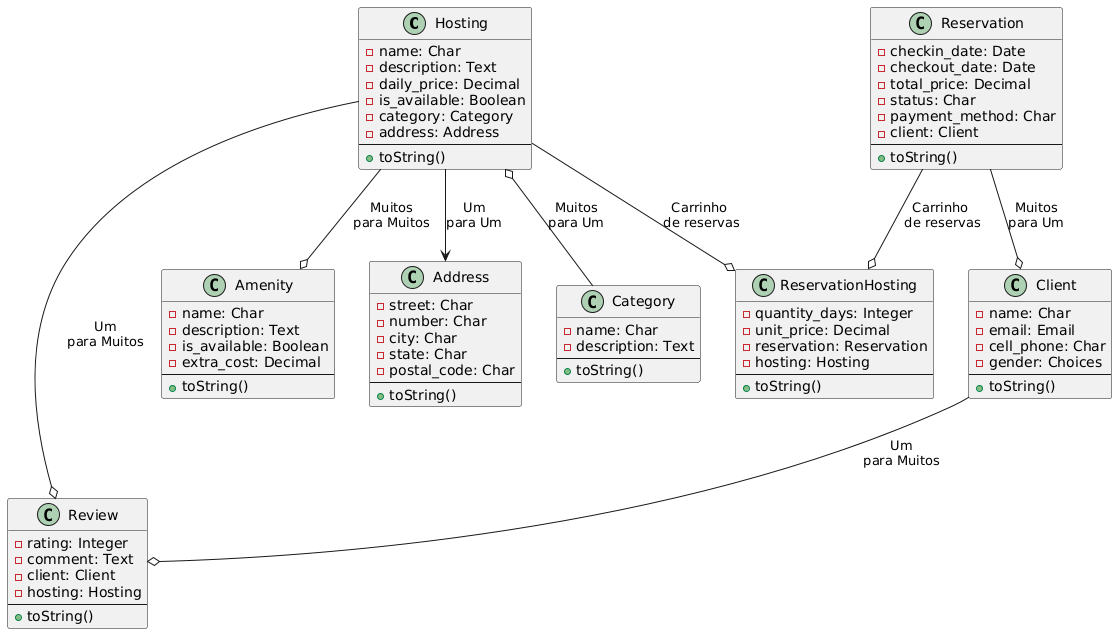

The diagram above was rendered by PlantUML. Its source (embedded in the PNG):
@startuml
class Hosting {
    -name: Char
    -description: Text
    -daily_price: Decimal
    -is_available: Boolean
    -category: Category
    -address: Address
    --
    +toString()
}

class Category {
    -name: Char
    -description: Text
    --
    +toString()
}

class Reservation {
    -checkin_date: Date
    -checkout_date: Date
    -total_price: Decimal
    -status: Char
    -payment_method: Char
    -client: Client
    --
    +toString()
}

class ReservationHosting{
    -quantity_days: Integer
    -unit_price: Decimal
    -reservation: Reservation 
    -hosting: Hosting
    --
    +toString()
}

class Client {
    -name: Char
    -email: Email
    -cell_phone: Char
    -gender: Choices
    --
    +toString()
}

class Review {
    -rating: Integer
    -comment: Text
    -client: Client
    -hosting: Hosting
    --
    +toString()
}

class Amenity {
    -name: Char
    -description: Text
    -is_available: Boolean
    -extra_cost: Decimal
    --
    +toString()
}

class Address {
    -street: Char
    -number: Char
    -city: Char
    -state: Char
    -postal_code: Char
    --
    +toString()
}

Hosting o-- Category : Muitos\npara Um
Hosting --o ReservationHosting : Carrinho \nde reservas
Reservation --o ReservationHosting : Carrinho \nde reservas
Reservation --o Client : Muitos\npara Um
Client --o Review : Um\npara Muitos
Hosting --o Review : Um\npara Muitos
Hosting --o Amenity : Muitos\npara Muitos
Hosting --> Address: Um\npara Um
@enduml